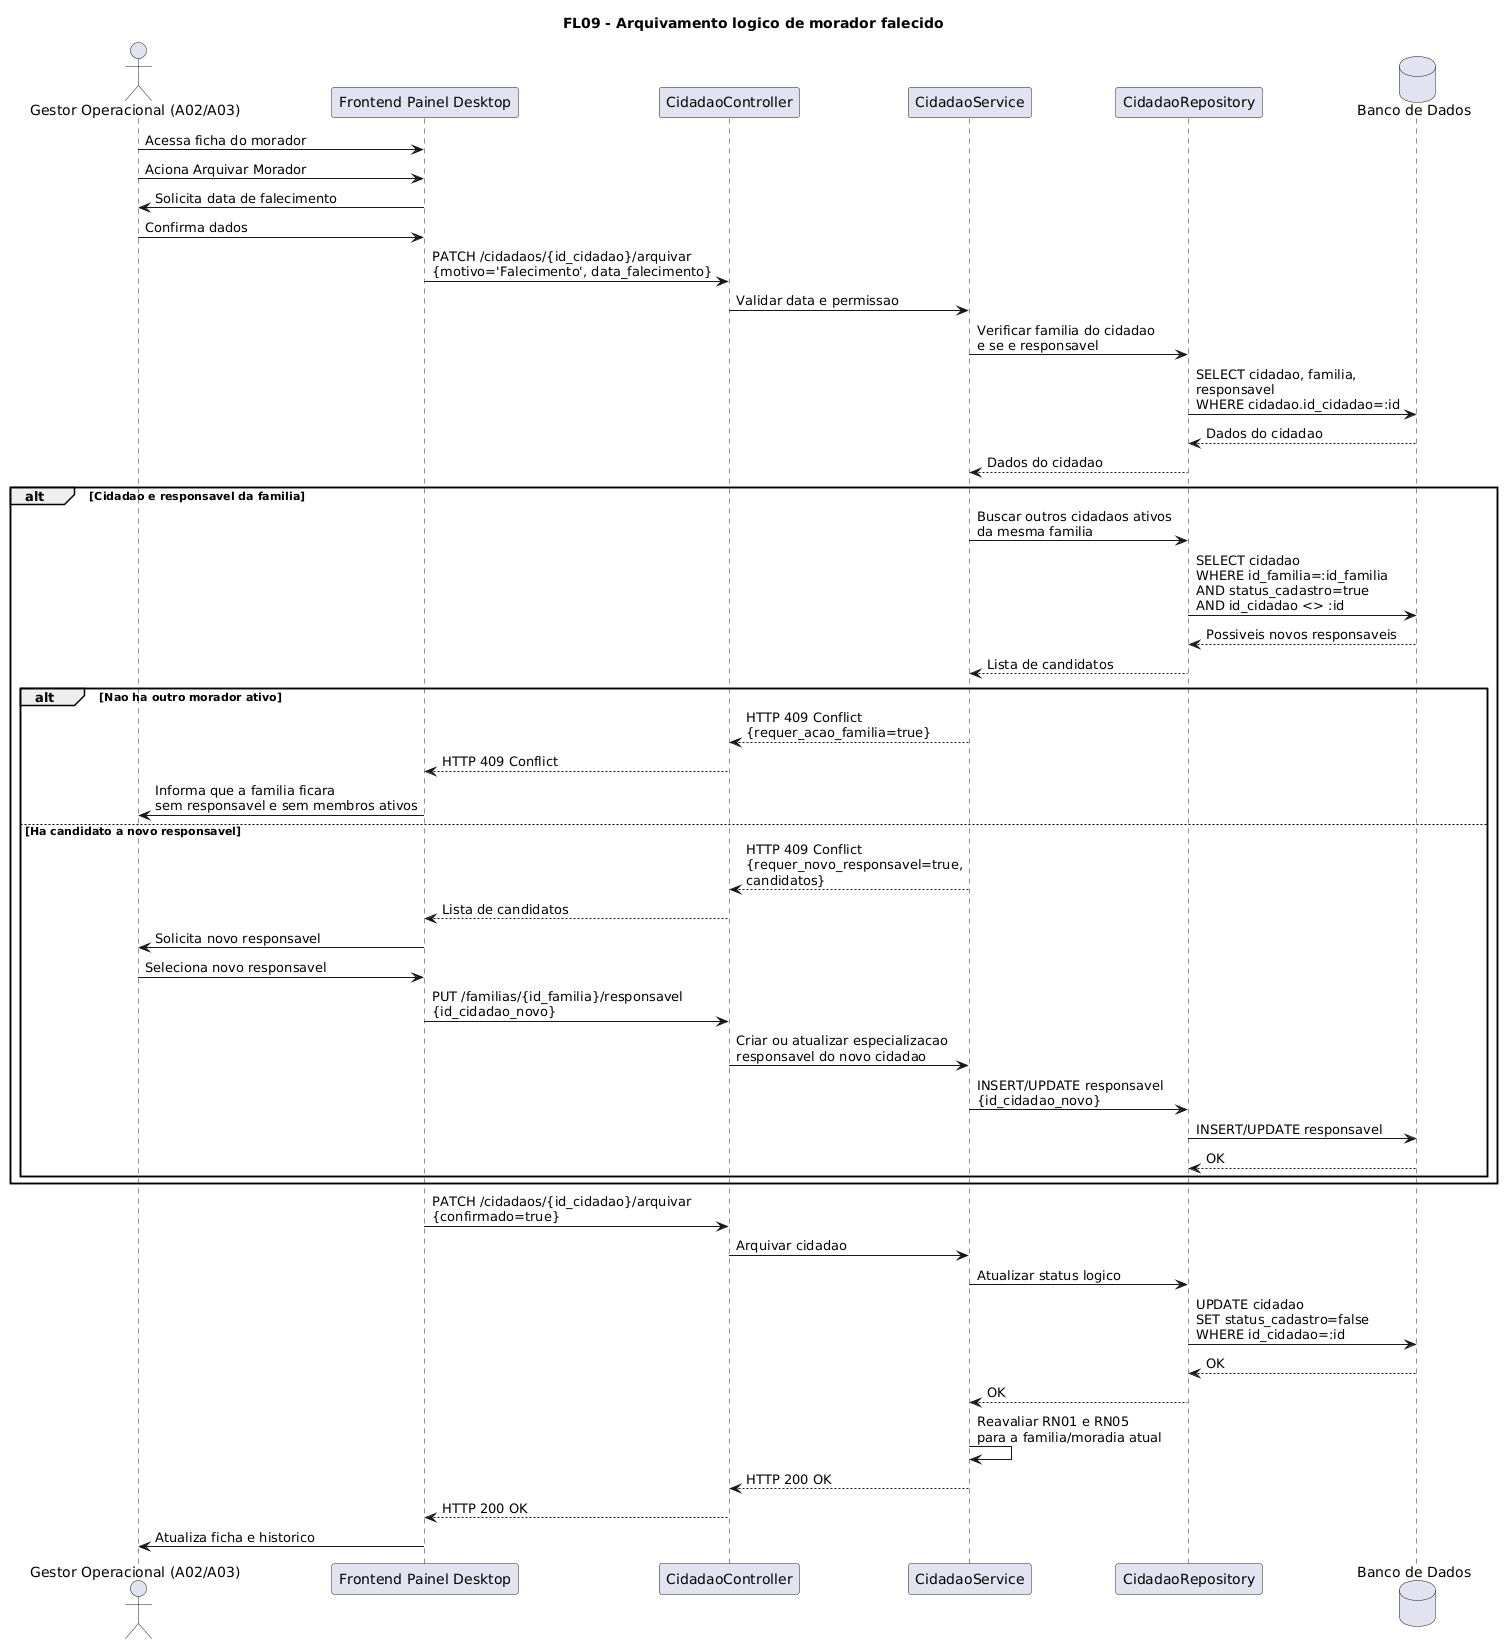

The diagram above was rendered by PlantUML. Its source (embedded in the PNG):
@startuml
title FL09 - Arquivamento logico de morador falecido

actor "Gestor Operacional (A02/A03)" as Gestor
participant "Frontend Painel Desktop" as Frontend
participant "CidadaoController" as Controller
participant "CidadaoService" as Service
participant "CidadaoRepository" as Repository
database "Banco de Dados" as DB

Gestor -> Frontend : Acessa ficha do morador
Gestor -> Frontend : Aciona Arquivar Morador
Frontend -> Gestor : Solicita data de falecimento
Gestor -> Frontend : Confirma dados

Frontend -> Controller : PATCH /cidadaos/{id_cidadao}/arquivar\n{motivo='Falecimento', data_falecimento}
Controller -> Service : Validar data e permissao
Service -> Repository : Verificar familia do cidadao\ne se e responsavel
Repository -> DB : SELECT cidadao, familia,\nresponsavel\nWHERE cidadao.id_cidadao=:id
DB --> Repository : Dados do cidadao
Repository --> Service : Dados do cidadao

alt Cidadao e responsavel da familia
    Service -> Repository : Buscar outros cidadaos ativos\nda mesma familia
    Repository -> DB : SELECT cidadao\nWHERE id_familia=:id_familia\nAND status_cadastro=true\nAND id_cidadao <> :id
    DB --> Repository : Possiveis novos responsaveis
    Repository --> Service : Lista de candidatos

    alt Nao ha outro morador ativo
        Service --> Controller : HTTP 409 Conflict\n{requer_acao_familia=true}
        Controller --> Frontend : HTTP 409 Conflict
        Frontend -> Gestor : Informa que a familia ficara\nsem responsavel e sem membros ativos
    else Ha candidato a novo responsavel
        Service --> Controller : HTTP 409 Conflict\n{requer_novo_responsavel=true,\ncandidatos}
        Controller --> Frontend : Lista de candidatos
        Frontend -> Gestor : Solicita novo responsavel
        Gestor -> Frontend : Seleciona novo responsavel
        Frontend -> Controller : PUT /familias/{id_familia}/responsavel\n{id_cidadao_novo}
        Controller -> Service : Criar ou atualizar especializacao\nresponsavel do novo cidadao
        Service -> Repository : INSERT/UPDATE responsavel\n{id_cidadao_novo}
        Repository -> DB : INSERT/UPDATE responsavel
        DB --> Repository : OK
    end
end

Frontend -> Controller : PATCH /cidadaos/{id_cidadao}/arquivar\n{confirmado=true}
Controller -> Service : Arquivar cidadao
Service -> Repository : Atualizar status logico
Repository -> DB : UPDATE cidadao\nSET status_cadastro=false\nWHERE id_cidadao=:id
DB --> Repository : OK
Repository --> Service : OK
Service -> Service : Reavaliar RN01 e RN05\npara a familia/moradia atual
Service --> Controller : HTTP 200 OK
Controller --> Frontend : HTTP 200 OK
Frontend -> Gestor : Atualiza ficha e historico
@enduml